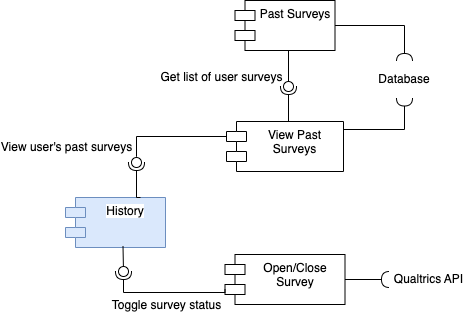

The diagram above was exported from draw.io. Its source (the exported page's mxGraphModel, read from the mxfile embedded in the PNG):
<mxGraphModel dx="642" dy="1275" grid="0" gridSize="10" guides="1" tooltips="1" connect="1" arrows="1" fold="1" page="0" pageScale="1" pageWidth="827" pageHeight="1169" math="0" shadow="0">
  <root>
    <mxCell id="0" />
    <mxCell id="1" parent="0" />
    <mxCell id="WxVnd9rTEARb9BmMWenr-1" value="History" style="shape=module;align=left;spacingLeft=20;align=center;verticalAlign=top;whiteSpace=wrap;html=1;fontFamily=Helvetica;fontSize=12;labelBackgroundColor=default;fillColor=#dae8fc;strokeColor=#6c8ebf;" vertex="1" parent="1">
      <mxGeometry x="166" y="167" width="100" height="50" as="geometry" />
    </mxCell>
    <mxCell id="py9qF2dMczmjM7gDbVz7-1" value="View Past Surveys" style="shape=module;align=left;spacingLeft=20;align=center;verticalAlign=top;whiteSpace=wrap;html=1;fontFamily=Helvetica;fontSize=12;fontColor=default;labelBackgroundColor=default;" vertex="1" parent="1">
      <mxGeometry x="327" y="91" width="117" height="50" as="geometry" />
    </mxCell>
    <mxCell id="py9qF2dMczmjM7gDbVz7-2" value="Past Surveys" style="shape=module;align=left;spacingLeft=20;align=center;verticalAlign=top;whiteSpace=wrap;html=1;fontFamily=Helvetica;fontSize=12;fontColor=default;labelBackgroundColor=default;" vertex="1" parent="1">
      <mxGeometry x="335.5" y="-30" width="100" height="50" as="geometry" />
    </mxCell>
    <mxCell id="py9qF2dMczmjM7gDbVz7-3" value="Open/Close Survey" style="shape=module;align=left;spacingLeft=20;align=center;verticalAlign=top;whiteSpace=wrap;html=1;fontFamily=Helvetica;fontSize=12;fontColor=default;labelBackgroundColor=default;" vertex="1" parent="1">
      <mxGeometry x="325.5" y="224" width="120" height="50" as="geometry" />
    </mxCell>
    <mxCell id="PHlEUTCKw_mtUQmZygVI-2" value="" style="rounded=0;orthogonalLoop=1;jettySize=auto;html=1;endArrow=halfCircle;endFill=0;endSize=6;strokeWidth=1;sketch=0;strokeColor=default;align=center;verticalAlign=middle;fontFamily=Helvetica;fontSize=12;fontColor=default;labelBackgroundColor=default;edgeStyle=orthogonalEdgeStyle;exitX=0.75;exitY=0;exitDx=0;exitDy=0;" edge="1" target="PHlEUTCKw_mtUQmZygVI-4" parent="1" source="WxVnd9rTEARb9BmMWenr-1">
      <mxGeometry relative="1" as="geometry">
        <mxPoint x="277" y="126" as="sourcePoint" />
      </mxGeometry>
    </mxCell>
    <mxCell id="PHlEUTCKw_mtUQmZygVI-3" value="" style="rounded=0;orthogonalLoop=1;jettySize=auto;html=1;endArrow=oval;endFill=0;sketch=0;sourcePerimeterSpacing=0;targetPerimeterSpacing=0;endSize=10;strokeColor=default;strokeWidth=1;align=center;verticalAlign=middle;fontFamily=Helvetica;fontSize=12;fontColor=default;labelBackgroundColor=default;edgeStyle=orthogonalEdgeStyle;exitX=0;exitY=0;exitDx=0;exitDy=15;exitPerimeter=0;" edge="1" target="PHlEUTCKw_mtUQmZygVI-4" parent="1" source="py9qF2dMczmjM7gDbVz7-1">
      <mxGeometry relative="1" as="geometry">
        <mxPoint x="237" y="126" as="sourcePoint" />
        <Array as="points">
          <mxPoint x="237" y="106" />
          <mxPoint x="237" y="126" />
        </Array>
      </mxGeometry>
    </mxCell>
    <mxCell id="PHlEUTCKw_mtUQmZygVI-5" value="View user's past surveys" style="edgeLabel;html=1;align=center;verticalAlign=middle;resizable=0;points=[];fontSize=12;fontFamily=Helvetica;fontColor=default;labelBackgroundColor=default;" vertex="1" connectable="0" parent="PHlEUTCKw_mtUQmZygVI-3">
      <mxGeometry x="0.4483" y="5" relative="1" as="geometry">
        <mxPoint x="-77" y="5" as="offset" />
      </mxGeometry>
    </mxCell>
    <mxCell id="PHlEUTCKw_mtUQmZygVI-4" value="" style="ellipse;whiteSpace=wrap;html=1;align=center;aspect=fixed;fillColor=none;strokeColor=none;resizable=0;perimeter=centerPerimeter;rotatable=0;allowArrows=0;points=[];outlineConnect=1;fontFamily=Helvetica;fontSize=12;fontColor=default;labelBackgroundColor=default;" vertex="1" parent="1">
      <mxGeometry x="232" y="127" width="10" height="10" as="geometry" />
    </mxCell>
    <mxCell id="PHlEUTCKw_mtUQmZygVI-6" value="" style="rounded=0;orthogonalLoop=1;jettySize=auto;html=1;endArrow=halfCircle;endFill=0;endSize=6;strokeWidth=1;sketch=0;strokeColor=default;align=center;verticalAlign=middle;fontFamily=Helvetica;fontSize=12;fontColor=default;labelBackgroundColor=default;edgeStyle=orthogonalEdgeStyle;exitX=0.5;exitY=0;exitDx=0;exitDy=0;" edge="1" target="PHlEUTCKw_mtUQmZygVI-8" parent="1" source="py9qF2dMczmjM7gDbVz7-1">
      <mxGeometry relative="1" as="geometry">
        <mxPoint x="409" y="56" as="sourcePoint" />
      </mxGeometry>
    </mxCell>
    <mxCell id="PHlEUTCKw_mtUQmZygVI-7" value="" style="rounded=0;orthogonalLoop=1;jettySize=auto;html=1;endArrow=oval;endFill=0;sketch=0;sourcePerimeterSpacing=0;targetPerimeterSpacing=0;endSize=10;strokeColor=default;strokeWidth=1;align=center;verticalAlign=middle;fontFamily=Helvetica;fontSize=12;fontColor=default;labelBackgroundColor=default;edgeStyle=orthogonalEdgeStyle;exitX=0.5;exitY=1;exitDx=0;exitDy=0;" edge="1" target="PHlEUTCKw_mtUQmZygVI-8" parent="1" source="py9qF2dMczmjM7gDbVz7-2">
      <mxGeometry relative="1" as="geometry">
        <mxPoint x="369" y="56" as="sourcePoint" />
      </mxGeometry>
    </mxCell>
    <mxCell id="bqpwjhg6_W98Gx9d-VpM-10" value="Get list of user surveys" style="edgeLabel;html=1;align=center;verticalAlign=middle;resizable=0;points=[];fontSize=12;fontFamily=Helvetica;fontColor=default;labelBackgroundColor=default;" vertex="1" connectable="0" parent="PHlEUTCKw_mtUQmZygVI-7">
      <mxGeometry x="0.1646" y="1" relative="1" as="geometry">
        <mxPoint x="-69" y="7" as="offset" />
      </mxGeometry>
    </mxCell>
    <mxCell id="PHlEUTCKw_mtUQmZygVI-8" value="" style="ellipse;whiteSpace=wrap;html=1;align=center;aspect=fixed;fillColor=none;strokeColor=none;resizable=0;perimeter=centerPerimeter;rotatable=0;allowArrows=0;points=[];outlineConnect=1;fontFamily=Helvetica;fontSize=12;fontColor=default;labelBackgroundColor=default;" vertex="1" parent="1">
      <mxGeometry x="384" y="51" width="10" height="10" as="geometry" />
    </mxCell>
    <mxCell id="bqpwjhg6_W98Gx9d-VpM-1" value="" style="rounded=0;orthogonalLoop=1;jettySize=auto;html=1;endArrow=halfCircle;endFill=0;endSize=6;strokeWidth=1;sketch=0;fontSize=12;strokeColor=default;align=center;verticalAlign=middle;fontFamily=Helvetica;fontColor=default;labelBackgroundColor=default;edgeStyle=orthogonalEdgeStyle;exitX=1;exitY=0.5;exitDx=0;exitDy=0;" edge="1" parent="1" source="py9qF2dMczmjM7gDbVz7-2">
      <mxGeometry relative="1" as="geometry">
        <mxPoint x="607" y="-19" as="sourcePoint" />
        <mxPoint x="505" y="31" as="targetPoint" />
        <Array as="points">
          <mxPoint x="505" y="-5" />
        </Array>
      </mxGeometry>
    </mxCell>
    <mxCell id="bqpwjhg6_W98Gx9d-VpM-2" value="" style="ellipse;whiteSpace=wrap;html=1;align=center;aspect=fixed;fillColor=none;strokeColor=none;resizable=0;perimeter=centerPerimeter;rotatable=0;allowArrows=0;points=[];outlineConnect=1;fontFamily=Helvetica;fontSize=12;fontColor=default;labelBackgroundColor=default;" vertex="1" parent="1">
      <mxGeometry x="500" y="41" width="10" height="10" as="geometry" />
    </mxCell>
    <mxCell id="bqpwjhg6_W98Gx9d-VpM-3" value="" style="rounded=0;orthogonalLoop=1;jettySize=auto;html=1;endArrow=halfCircle;endFill=0;endSize=6;strokeWidth=1;sketch=0;fontSize=12;strokeColor=default;align=center;verticalAlign=middle;fontFamily=Helvetica;fontColor=default;labelBackgroundColor=default;edgeStyle=orthogonalEdgeStyle;exitX=1;exitY=0.5;exitDx=0;exitDy=0;entryX=0.75;entryY=1.15;entryDx=0;entryDy=0;entryPerimeter=0;" edge="1" parent="1" source="py9qF2dMczmjM7gDbVz7-1">
      <mxGeometry relative="1" as="geometry">
        <mxPoint x="607" y="99" as="sourcePoint" />
        <mxPoint x="505" y="67.5" as="targetPoint" />
        <Array as="points">
          <mxPoint x="444" y="99" />
          <mxPoint x="505" y="99" />
        </Array>
      </mxGeometry>
    </mxCell>
    <mxCell id="bqpwjhg6_W98Gx9d-VpM-4" value="" style="ellipse;whiteSpace=wrap;html=1;align=center;aspect=fixed;fillColor=none;strokeColor=none;resizable=0;perimeter=centerPerimeter;rotatable=0;allowArrows=0;points=[];outlineConnect=1;fontFamily=Helvetica;fontSize=12;fontColor=default;labelBackgroundColor=default;" vertex="1" parent="1">
      <mxGeometry x="495" y="79" width="10" height="10" as="geometry" />
    </mxCell>
    <mxCell id="bqpwjhg6_W98Gx9d-VpM-5" value="Database" style="text;strokeColor=none;fillColor=none;html=1;align=center;verticalAlign=middle;whiteSpace=wrap;rounded=0;fontSize=12;fontFamily=Helvetica;fontColor=default;labelBackgroundColor=default;" vertex="1" parent="1">
      <mxGeometry x="475" y="34" width="60" height="30" as="geometry" />
    </mxCell>
    <mxCell id="bqpwjhg6_W98Gx9d-VpM-6" value="" style="rounded=0;orthogonalLoop=1;jettySize=auto;html=1;endArrow=halfCircle;endFill=0;endSize=6;strokeWidth=1;sketch=0;strokeColor=default;align=center;verticalAlign=middle;fontFamily=Helvetica;fontSize=12;fontColor=default;labelBackgroundColor=default;edgeStyle=orthogonalEdgeStyle;exitX=0;exitY=0;exitDx=0;exitDy=35;exitPerimeter=0;" edge="1" target="bqpwjhg6_W98Gx9d-VpM-8" parent="1" source="py9qF2dMczmjM7gDbVz7-3">
      <mxGeometry relative="1" as="geometry">
        <mxPoint x="259" y="314" as="sourcePoint" />
        <Array as="points">
          <mxPoint x="326" y="262" />
          <mxPoint x="224" y="262" />
        </Array>
      </mxGeometry>
    </mxCell>
    <mxCell id="bqpwjhg6_W98Gx9d-VpM-9" value="Toggle survey status" style="edgeLabel;html=1;align=center;verticalAlign=middle;resizable=0;points=[];fontSize=12;fontFamily=Helvetica;fontColor=default;labelBackgroundColor=default;" vertex="1" connectable="0" parent="bqpwjhg6_W98Gx9d-VpM-6">
      <mxGeometry x="0.004" y="1" relative="1" as="geometry">
        <mxPoint x="1" y="11" as="offset" />
      </mxGeometry>
    </mxCell>
    <mxCell id="bqpwjhg6_W98Gx9d-VpM-7" value="" style="rounded=0;orthogonalLoop=1;jettySize=auto;html=1;endArrow=oval;endFill=0;sketch=0;sourcePerimeterSpacing=0;targetPerimeterSpacing=0;endSize=10;strokeColor=default;strokeWidth=1;align=center;verticalAlign=middle;fontFamily=Helvetica;fontSize=12;fontColor=default;labelBackgroundColor=default;edgeStyle=orthogonalEdgeStyle;exitX=0.575;exitY=0.97;exitDx=0;exitDy=0;exitPerimeter=0;" edge="1" target="bqpwjhg6_W98Gx9d-VpM-8" parent="1" source="WxVnd9rTEARb9BmMWenr-1">
      <mxGeometry relative="1" as="geometry">
        <mxPoint x="220" y="256" as="sourcePoint" />
      </mxGeometry>
    </mxCell>
    <mxCell id="bqpwjhg6_W98Gx9d-VpM-8" value="" style="ellipse;whiteSpace=wrap;html=1;align=center;aspect=fixed;fillColor=none;strokeColor=none;resizable=0;perimeter=centerPerimeter;rotatable=0;allowArrows=0;points=[];outlineConnect=1;fontFamily=Helvetica;fontSize=12;fontColor=default;labelBackgroundColor=default;" vertex="1" parent="1">
      <mxGeometry x="219" y="236" width="10" height="10" as="geometry" />
    </mxCell>
    <mxCell id="bqpwjhg6_W98Gx9d-VpM-11" value="" style="rounded=0;orthogonalLoop=1;jettySize=auto;html=1;endArrow=halfCircle;endFill=0;endSize=6;strokeWidth=1;sketch=0;fontSize=12;curved=1;strokeColor=default;align=center;verticalAlign=middle;fontFamily=Helvetica;fontColor=default;labelBackgroundColor=default;edgeStyle=orthogonalEdgeStyle;exitX=1;exitY=0.5;exitDx=0;exitDy=0;" edge="1" target="bqpwjhg6_W98Gx9d-VpM-12" parent="1" source="py9qF2dMczmjM7gDbVz7-3">
      <mxGeometry relative="1" as="geometry">
        <mxPoint x="505" y="248" as="sourcePoint" />
      </mxGeometry>
    </mxCell>
    <mxCell id="bqpwjhg6_W98Gx9d-VpM-12" value="" style="ellipse;whiteSpace=wrap;html=1;align=center;aspect=fixed;fillColor=none;strokeColor=none;resizable=0;perimeter=centerPerimeter;rotatable=0;allowArrows=0;points=[];outlineConnect=1;fontFamily=Helvetica;fontSize=12;fontColor=default;labelBackgroundColor=default;" vertex="1" parent="1">
      <mxGeometry x="485" y="244" width="10" height="10" as="geometry" />
    </mxCell>
    <mxCell id="bqpwjhg6_W98Gx9d-VpM-13" value="Qualtrics API" style="text;strokeColor=none;fillColor=none;html=1;align=center;verticalAlign=middle;whiteSpace=wrap;rounded=0;fontSize=12;fontFamily=Helvetica;fontColor=default;labelBackgroundColor=default;" vertex="1" parent="1">
      <mxGeometry x="492" y="234" width="75" height="30" as="geometry" />
    </mxCell>
  </root>
</mxGraphModel>